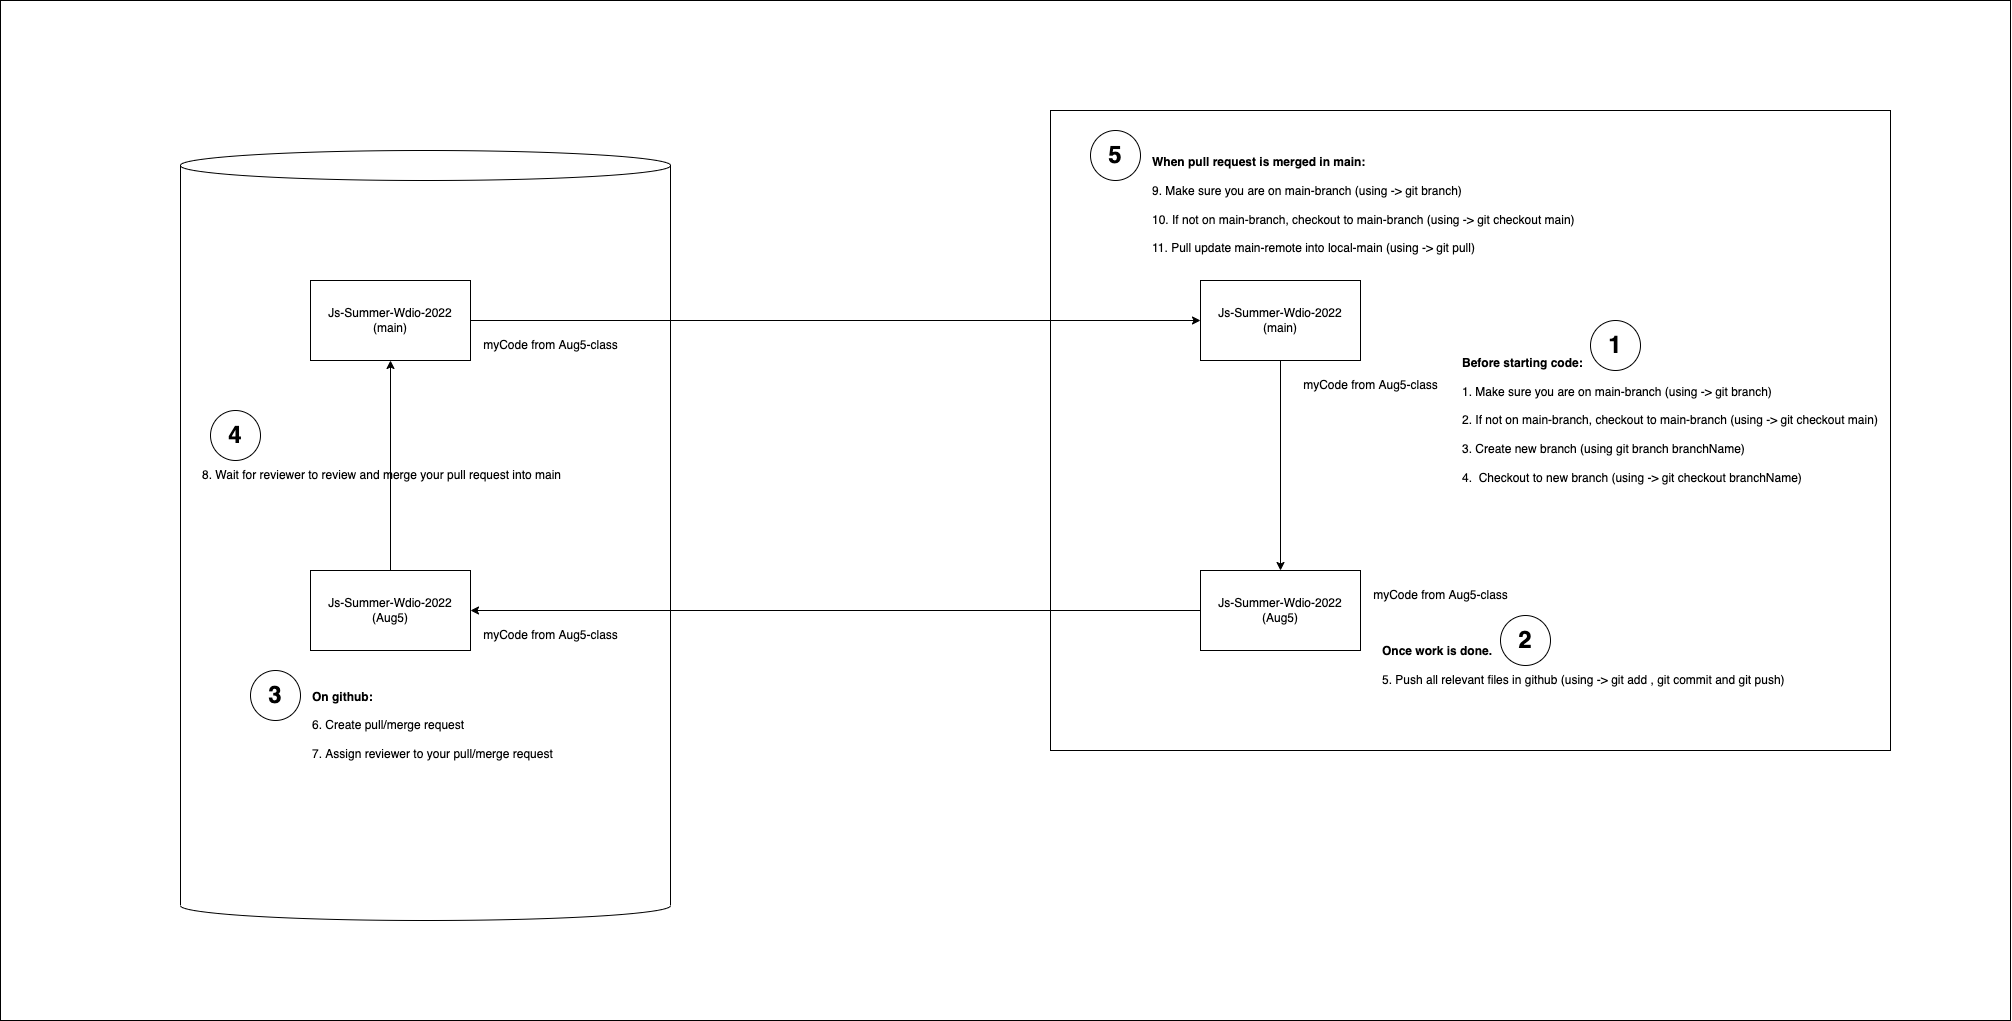

The diagram above was exported from draw.io. Its source (the exported page's mxGraphModel, read from the mxfile embedded in the PNG):
<mxGraphModel dx="3392" dy="2354" grid="1" gridSize="10" guides="1" tooltips="1" connect="1" arrows="1" fold="1" page="1" pageScale="1" pageWidth="827" pageHeight="1169" math="0" shadow="0">
  <root>
    <mxCell id="0" />
    <mxCell id="1" parent="0" />
    <mxCell id="ZbvvOVv_nrUoWQKnB4hY-20" value="" style="rounded=0;whiteSpace=wrap;html=1;fontSize=24;" vertex="1" parent="1">
      <mxGeometry x="-490" y="-80" width="2010" height="1020" as="geometry" />
    </mxCell>
    <mxCell id="gXl48xKvWE0NE9Bs4aSh-5" value="" style="rounded=0;whiteSpace=wrap;html=1;" vertex="1" parent="1">
      <mxGeometry x="560" y="30" width="840" height="640" as="geometry" />
    </mxCell>
    <mxCell id="gXl48xKvWE0NE9Bs4aSh-2" value="" style="shape=cylinder3;whiteSpace=wrap;html=1;boundedLbl=1;backgroundOutline=1;size=15;" vertex="1" parent="1">
      <mxGeometry x="-310" y="70" width="490" height="770" as="geometry" />
    </mxCell>
    <mxCell id="gXl48xKvWE0NE9Bs4aSh-4" value="" style="edgeStyle=orthogonalEdgeStyle;rounded=0;orthogonalLoop=1;jettySize=auto;html=1;" edge="1" parent="1" source="gXl48xKvWE0NE9Bs4aSh-1" target="gXl48xKvWE0NE9Bs4aSh-3">
      <mxGeometry relative="1" as="geometry" />
    </mxCell>
    <mxCell id="gXl48xKvWE0NE9Bs4aSh-1" value="Js-Summer-Wdio-2022&lt;br&gt;(main)" style="rounded=0;whiteSpace=wrap;html=1;" vertex="1" parent="1">
      <mxGeometry x="-180" y="200" width="160" height="80" as="geometry" />
    </mxCell>
    <mxCell id="gXl48xKvWE0NE9Bs4aSh-7" value="" style="edgeStyle=orthogonalEdgeStyle;rounded=0;orthogonalLoop=1;jettySize=auto;html=1;" edge="1" parent="1" source="gXl48xKvWE0NE9Bs4aSh-3" target="gXl48xKvWE0NE9Bs4aSh-6">
      <mxGeometry relative="1" as="geometry" />
    </mxCell>
    <mxCell id="gXl48xKvWE0NE9Bs4aSh-3" value="Js-Summer-Wdio-2022&lt;br&gt;(main)" style="rounded=0;whiteSpace=wrap;html=1;" vertex="1" parent="1">
      <mxGeometry x="710" y="200" width="160" height="80" as="geometry" />
    </mxCell>
    <mxCell id="ZbvvOVv_nrUoWQKnB4hY-2" value="" style="edgeStyle=orthogonalEdgeStyle;rounded=0;orthogonalLoop=1;jettySize=auto;html=1;" edge="1" parent="1" source="gXl48xKvWE0NE9Bs4aSh-6" target="ZbvvOVv_nrUoWQKnB4hY-1">
      <mxGeometry relative="1" as="geometry" />
    </mxCell>
    <mxCell id="gXl48xKvWE0NE9Bs4aSh-6" value="Js-Summer-Wdio-2022&lt;br&gt;(Aug5)" style="rounded=0;whiteSpace=wrap;html=1;" vertex="1" parent="1">
      <mxGeometry x="710" y="490" width="160" height="80" as="geometry" />
    </mxCell>
    <mxCell id="ZbvvOVv_nrUoWQKnB4hY-3" style="edgeStyle=orthogonalEdgeStyle;rounded=0;orthogonalLoop=1;jettySize=auto;html=1;exitX=0.5;exitY=0;exitDx=0;exitDy=0;" edge="1" parent="1" source="ZbvvOVv_nrUoWQKnB4hY-1" target="gXl48xKvWE0NE9Bs4aSh-1">
      <mxGeometry relative="1" as="geometry" />
    </mxCell>
    <mxCell id="ZbvvOVv_nrUoWQKnB4hY-1" value="Js-Summer-Wdio-2022&lt;br&gt;(Aug5)" style="rounded=0;whiteSpace=wrap;html=1;" vertex="1" parent="1">
      <mxGeometry x="-180" y="490" width="160" height="80" as="geometry" />
    </mxCell>
    <mxCell id="ZbvvOVv_nrUoWQKnB4hY-4" value="myCode from Aug5-class" style="text;html=1;align=center;verticalAlign=middle;resizable=0;points=[];autosize=1;strokeColor=none;fillColor=none;" vertex="1" parent="1">
      <mxGeometry x="870" y="500" width="160" height="30" as="geometry" />
    </mxCell>
    <mxCell id="ZbvvOVv_nrUoWQKnB4hY-5" value="myCode from Aug5-class" style="text;html=1;align=center;verticalAlign=middle;resizable=0;points=[];autosize=1;strokeColor=none;fillColor=none;" vertex="1" parent="1">
      <mxGeometry x="-20" y="540" width="160" height="30" as="geometry" />
    </mxCell>
    <mxCell id="ZbvvOVv_nrUoWQKnB4hY-6" value="myCode from Aug5-class" style="text;html=1;align=center;verticalAlign=middle;resizable=0;points=[];autosize=1;strokeColor=none;fillColor=none;" vertex="1" parent="1">
      <mxGeometry x="-20" y="250" width="160" height="30" as="geometry" />
    </mxCell>
    <mxCell id="ZbvvOVv_nrUoWQKnB4hY-7" value="myCode from Aug5-class" style="text;html=1;align=center;verticalAlign=middle;resizable=0;points=[];autosize=1;strokeColor=none;fillColor=none;" vertex="1" parent="1">
      <mxGeometry x="800" y="290" width="160" height="30" as="geometry" />
    </mxCell>
    <mxCell id="ZbvvOVv_nrUoWQKnB4hY-8" value="&lt;b&gt;Before starting code:&lt;br&gt;&lt;/b&gt;&lt;br&gt;1. Make sure you are on main-branch (using -&amp;gt; git branch)&lt;br&gt;&lt;br&gt;2. If not on main-branch, checkout to main-branch (using -&amp;gt; git checkout main)&lt;br&gt;&lt;br&gt;3. Create new branch (using git branch branchName)&lt;br&gt;&lt;br&gt;4.&amp;nbsp; Checkout to new branch (using -&amp;gt; git checkout branchName)" style="text;html=1;align=left;verticalAlign=middle;resizable=0;points=[];autosize=1;strokeColor=none;fillColor=none;" vertex="1" parent="1">
      <mxGeometry x="970" y="270" width="440" height="140" as="geometry" />
    </mxCell>
    <mxCell id="ZbvvOVv_nrUoWQKnB4hY-9" value="&lt;b&gt;Once work is done.&lt;/b&gt;&lt;br&gt;&lt;br&gt;5. Push all relevant files in github (using -&amp;gt; git add , git commit and git push)" style="text;html=1;align=left;verticalAlign=middle;resizable=0;points=[];autosize=1;strokeColor=none;fillColor=none;" vertex="1" parent="1">
      <mxGeometry x="890" y="555" width="430" height="60" as="geometry" />
    </mxCell>
    <mxCell id="ZbvvOVv_nrUoWQKnB4hY-10" value="&lt;b&gt;On github:&lt;/b&gt;&lt;br&gt;&lt;br&gt;6. Create pull/merge request&lt;br&gt;&lt;br&gt;7. Assign reviewer to your pull/merge request" style="text;html=1;align=left;verticalAlign=middle;resizable=0;points=[];autosize=1;strokeColor=none;fillColor=none;" vertex="1" parent="1">
      <mxGeometry x="-180" y="600" width="260" height="90" as="geometry" />
    </mxCell>
    <mxCell id="ZbvvOVv_nrUoWQKnB4hY-11" value="8.&lt;b&gt; &lt;/b&gt;Wait for reviewer to review and merge your pull request into main" style="text;html=1;align=left;verticalAlign=middle;resizable=0;points=[];autosize=1;strokeColor=none;fillColor=none;" vertex="1" parent="1">
      <mxGeometry x="-290" y="380" width="380" height="30" as="geometry" />
    </mxCell>
    <mxCell id="ZbvvOVv_nrUoWQKnB4hY-12" value="&lt;b&gt;When pull request is merged in main:&lt;/b&gt;&lt;br&gt;&lt;br&gt;9. Make sure you are on main-branch (using -&amp;gt; git branch)&lt;br&gt;&lt;br&gt;10. If not on main-branch, checkout to main-branch (using -&amp;gt; git checkout main)&lt;br&gt;&lt;br&gt;11. Pull update main-remote into local-main (using -&amp;gt; git pull)" style="text;html=1;align=left;verticalAlign=middle;resizable=0;points=[];autosize=1;strokeColor=none;fillColor=none;" vertex="1" parent="1">
      <mxGeometry x="660" y="70" width="450" height="110" as="geometry" />
    </mxCell>
    <mxCell id="ZbvvOVv_nrUoWQKnB4hY-14" value="&lt;b&gt;&lt;font style=&quot;font-size: 24px;&quot;&gt;1&lt;/font&gt;&lt;/b&gt;" style="ellipse;whiteSpace=wrap;html=1;aspect=fixed;" vertex="1" parent="1">
      <mxGeometry x="1100" y="240" width="50" height="50" as="geometry" />
    </mxCell>
    <mxCell id="ZbvvOVv_nrUoWQKnB4hY-15" value="&lt;b&gt;&lt;font style=&quot;font-size: 24px;&quot;&gt;2&lt;/font&gt;&lt;/b&gt;" style="ellipse;whiteSpace=wrap;html=1;aspect=fixed;" vertex="1" parent="1">
      <mxGeometry x="1010" y="535" width="50" height="50" as="geometry" />
    </mxCell>
    <mxCell id="ZbvvOVv_nrUoWQKnB4hY-16" value="&lt;b&gt;&lt;font style=&quot;font-size: 24px;&quot;&gt;3&lt;/font&gt;&lt;/b&gt;" style="ellipse;whiteSpace=wrap;html=1;aspect=fixed;" vertex="1" parent="1">
      <mxGeometry x="-240" y="590" width="50" height="50" as="geometry" />
    </mxCell>
    <mxCell id="ZbvvOVv_nrUoWQKnB4hY-17" value="&lt;b&gt;&lt;font style=&quot;font-size: 24px;&quot;&gt;4&lt;/font&gt;&lt;/b&gt;" style="ellipse;whiteSpace=wrap;html=1;aspect=fixed;" vertex="1" parent="1">
      <mxGeometry x="-280" y="330" width="50" height="50" as="geometry" />
    </mxCell>
    <mxCell id="ZbvvOVv_nrUoWQKnB4hY-18" value="&lt;b&gt;&lt;font style=&quot;font-size: 24px;&quot;&gt;5&lt;/font&gt;&lt;/b&gt;" style="ellipse;whiteSpace=wrap;html=1;aspect=fixed;" vertex="1" parent="1">
      <mxGeometry x="600" y="50" width="50" height="50" as="geometry" />
    </mxCell>
  </root>
</mxGraphModel>